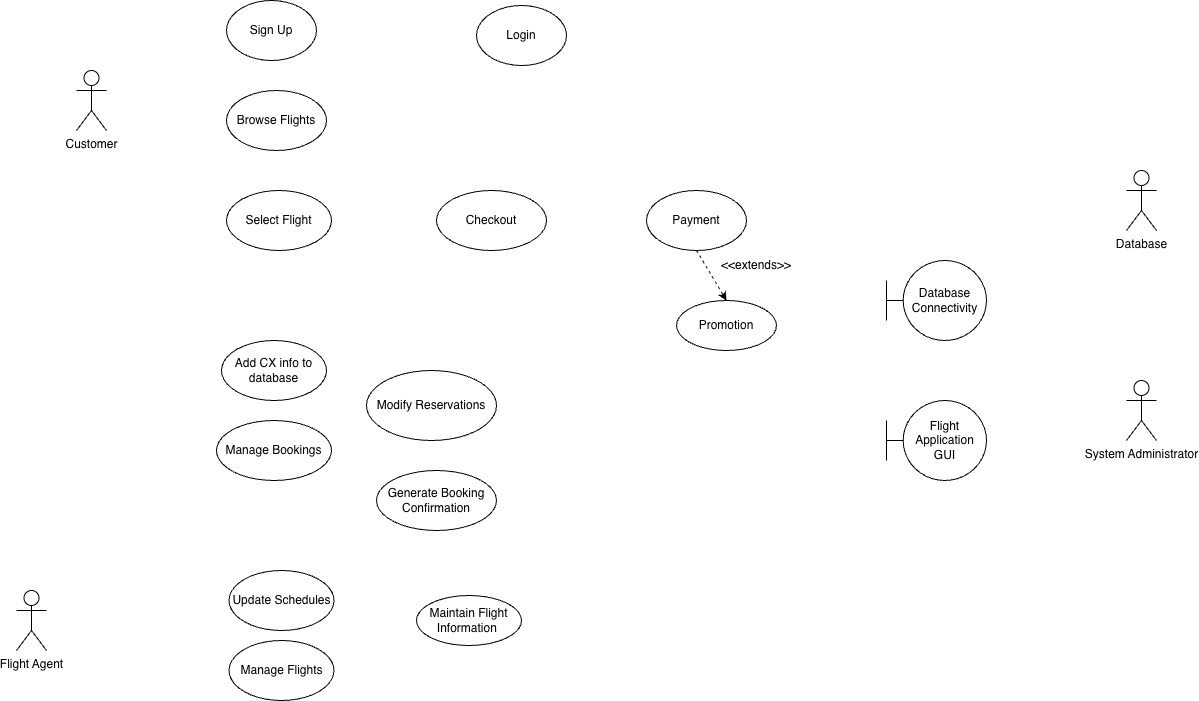

The diagram above was exported from draw.io. Its source (the exported page's mxGraphModel, read from the mxfile embedded in the PNG):
<mxGraphModel dx="960" dy="872" grid="1" gridSize="10" guides="1" tooltips="1" connect="1" arrows="1" fold="1" page="1" pageScale="1" pageWidth="850" pageHeight="1100" math="0" shadow="0">
  <root>
    <mxCell id="0" />
    <mxCell id="1" parent="0" />
    <mxCell id="C8FdAbCTqZKIosvaZFdM-1" parent="1" style="shape=umlActor;verticalLabelPosition=bottom;verticalAlign=top;html=1;outlineConnect=0;" value="Customer" vertex="1">
      <mxGeometry height="60" width="30" x="140" y="90" as="geometry" />
    </mxCell>
    <mxCell id="IXsxAXJ8pVljNu5-wVd4-3" parent="1" style="shape=umlActor;verticalLabelPosition=bottom;verticalAlign=top;html=1;outlineConnect=0;" value="Database" vertex="1">
      <mxGeometry height="60" width="30" x="1190" y="190" as="geometry" />
    </mxCell>
    <mxCell id="shK7UFHqHVzzq25bRnwu-3" parent="1" style="ellipse;whiteSpace=wrap;html=1;" value="Login" vertex="1">
      <mxGeometry height="60" width="90" x="540" y="25" as="geometry" />
    </mxCell>
    <mxCell id="Z6kBsS720eqBtRg0l87H-1" parent="1" style="shape=umlActor;verticalLabelPosition=bottom;verticalAlign=top;html=1;outlineConnect=0;" value="System Administrator" vertex="1">
      <mxGeometry height="60" width="30" x="1190" y="400" as="geometry" />
    </mxCell>
    <mxCell id="shK7UFHqHVzzq25bRnwu-6" parent="1" style="ellipse;whiteSpace=wrap;html=1;" value="Checkout" vertex="1">
      <mxGeometry height="60" width="110" x="500" y="210" as="geometry" />
    </mxCell>
    <mxCell id="shK7UFHqHVzzq25bRnwu-7" parent="1" style="ellipse;whiteSpace=wrap;html=1;" value="Add CX info to database" vertex="1">
      <mxGeometry height="60" width="105" x="285" y="360" as="geometry" />
    </mxCell>
    <mxCell id="shK7UFHqHVzzq25bRnwu-4" parent="1" style="ellipse;whiteSpace=wrap;html=1;" value="Browse Flights" vertex="1">
      <mxGeometry height="60" width="100" x="290" y="110" as="geometry" />
    </mxCell>
    <mxCell id="shK7UFHqHVzzq25bRnwu-5" parent="1" style="ellipse;whiteSpace=wrap;html=1;" value="Select Flight" vertex="1">
      <mxGeometry height="60" width="105" x="290" y="210" as="geometry" />
    </mxCell>
    <mxCell id="JRVhrKzXAgWxWM-f5OBa-1" parent="1" style="ellipse;whiteSpace=wrap;html=1;" value="Sign Up" vertex="1">
      <mxGeometry height="60" width="90" x="290" y="20" as="geometry" />
    </mxCell>
    <mxCell id="shK7UFHqHVzzq25bRnwu-8" parent="1" style="ellipse;whiteSpace=wrap;html=1;" value="Maintain Flight Information&amp;nbsp;" vertex="1">
      <mxGeometry height="50" width="105" x="480" y="615" as="geometry" />
    </mxCell>
    <mxCell id="D-l-bq-qBtTemc0_dEPW-1" parent="1" style="shape=umlBoundary;whiteSpace=wrap;html=1;" value="Database Connectivity" vertex="1">
      <mxGeometry height="80" width="100" x="950" y="280" as="geometry" />
    </mxCell>
    <mxCell id="Ov-NPVXJVBSheloR-RkA-1" parent="1" style="ellipse;whiteSpace=wrap;html=1;" value="Payment" vertex="1">
      <mxGeometry height="60" width="100" x="710" y="210" as="geometry" />
    </mxCell>
    <mxCell id="D-l-bq-qBtTemc0_dEPW-2" parent="1" style="shape=umlBoundary;whiteSpace=wrap;html=1;" value="Flight Application GUI" vertex="1">
      <mxGeometry height="80" width="100" x="950" y="420" as="geometry" />
    </mxCell>
    <mxCell id="Ov-NPVXJVBSheloR-RkA-4" parent="1" style="ellipse;whiteSpace=wrap;html=1;" value="Promotion" vertex="1">
      <mxGeometry height="50" width="100" x="740" y="320" as="geometry" />
    </mxCell>
    <mxCell id="Ov-NPVXJVBSheloR-RkA-7" parent="1" style="text;html=1;whiteSpace=wrap;strokeColor=none;fillColor=none;align=center;verticalAlign=middle;rounded=0;" value="&amp;lt;&amp;lt;extends&amp;gt;&amp;gt;" vertex="1">
      <mxGeometry height="30" width="60" x="790" y="270" as="geometry" />
    </mxCell>
    <mxCell id="Ov-NPVXJVBSheloR-RkA-8" edge="1" parent="1" source="Ov-NPVXJVBSheloR-RkA-1" style="endArrow=classic;html=1;rounded=0;entryX=0.5;entryY=0;entryDx=0;entryDy=0;exitX=0.5;exitY=1;exitDx=0;exitDy=0;dashed=1;" target="Ov-NPVXJVBSheloR-RkA-4" value="">
      <mxGeometry height="50" relative="1" width="50" as="geometry">
        <mxPoint x="770" y="270" as="sourcePoint" />
        <mxPoint x="820" y="220" as="targetPoint" />
      </mxGeometry>
    </mxCell>
    <mxCell id="1-JgRpKXhVPfQsS5vc73-1" parent="1" style="shape=umlActor;verticalLabelPosition=bottom;verticalAlign=top;html=1;outlineConnect=0;" value="Flight Agent" vertex="1">
      <mxGeometry height="60" width="30" x="80" y="610" as="geometry" />
    </mxCell>
    <mxCell id="9pUUMVVFOWi_Iik67SZn-1" parent="1" style="ellipse;whiteSpace=wrap;html=1;" value="Manage Flights" vertex="1">
      <mxGeometry height="60" width="105" x="292.5" y="660" as="geometry" />
    </mxCell>
    <mxCell id="9pUUMVVFOWi_Iik67SZn-2" parent="1" style="ellipse;whiteSpace=wrap;html=1;" value="Update Schedules" vertex="1">
      <mxGeometry height="60" width="105" x="292.5" y="590" as="geometry" />
    </mxCell>
    <mxCell id="9pUUMVVFOWi_Iik67SZn-6" parent="1" style="ellipse;whiteSpace=wrap;html=1;" value="Manage Bookings" vertex="1">
      <mxGeometry height="60" width="115" x="280" y="440" as="geometry" />
    </mxCell>
    <mxCell id="9pUUMVVFOWi_Iik67SZn-7" parent="1" style="ellipse;whiteSpace=wrap;html=1;" value="Generate Booking Confirmation" vertex="1">
      <mxGeometry height="60" width="120" x="440" y="490" as="geometry" />
    </mxCell>
    <mxCell id="9pUUMVVFOWi_Iik67SZn-8" parent="1" style="ellipse;whiteSpace=wrap;html=1;" value="Modify Reservations" vertex="1">
      <mxGeometry height="70" width="130" x="430" y="390" as="geometry" />
    </mxCell>
  </root>
</mxGraphModel>